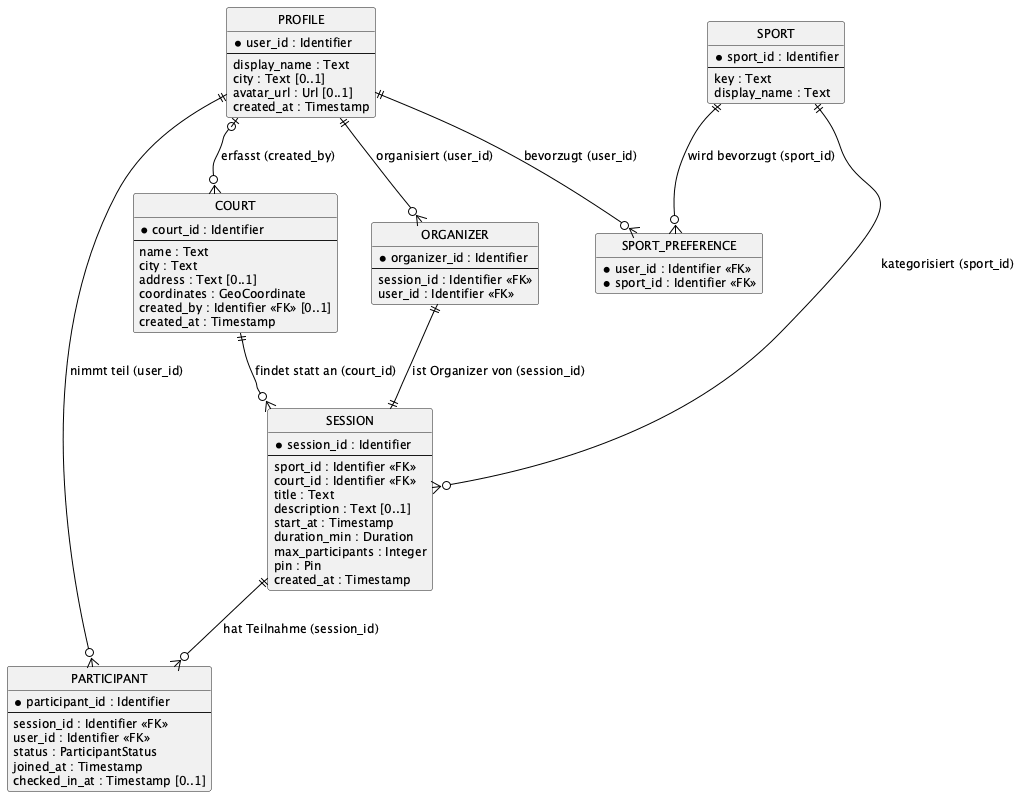

The diagram above was rendered by PlantUML. Its source (embedded in the PNG):
@startuml D1-er-diagramm
skinparam backgroundColor White
skinparam shadowing false
skinparam ArrowColor Black
skinparam ArrowFontSize 11
skinparam defaultFontSize 12
skinparam entity {
  BackgroundColor White
  BorderColor Black
}
hide circle
hide empty members

entity "PROFILE" as profile {
  * user_id : Identifier
  --
  display_name : Text
  city : Text [0..1]
  avatar_url : Url [0..1]
  created_at : Timestamp
}

entity "SPORT" as sport {
  * sport_id : Identifier
  --
  key : Text
  display_name : Text
}

entity "COURT" as court {
  * court_id : Identifier
  --
  name : Text
  city : Text
  address : Text [0..1]
  coordinates : GeoCoordinate
  created_by : Identifier <<FK>> [0..1]
  created_at : Timestamp
}

entity "SESSION" as session {
  * session_id : Identifier
  --
  sport_id : Identifier <<FK>>
  court_id : Identifier <<FK>>
  title : Text
  description : Text [0..1]
  start_at : Timestamp
  duration_min : Duration
  max_participants : Integer
  pin : Pin
  created_at : Timestamp
}

entity "ORGANIZER" as organizer {
  * organizer_id : Identifier
  --
  session_id : Identifier <<FK>>
  user_id : Identifier <<FK>>
}

entity "PARTICIPANT" as participant {
  * participant_id : Identifier
  --
  session_id : Identifier <<FK>>
  user_id : Identifier <<FK>>
  status : ParticipantStatus
  joined_at : Timestamp
  checked_in_at : Timestamp [0..1]
}

entity "SPORT_PREFERENCE" as sport_preference {
  * user_id : Identifier <<FK>>
  * sport_id : Identifier <<FK>>
}

profile         ||--o{ organizer         : organisiert (user_id)
organizer       ||--||  session           : ist Organizer von (session_id)
profile         ||--o{ participant       : nimmt teil (user_id)
session         ||--o{ participant       : hat Teilnahme (session_id)
sport           ||--o{ session           : kategorisiert (sport_id)
court           ||--o{ session           : findet statt an (court_id)
profile         ||--o{ sport_preference  : bevorzugt (user_id)
sport           ||--o{ sport_preference  : wird bevorzugt (sport_id)
profile         |o--o{ court             : erfasst (created_by)

@enduml